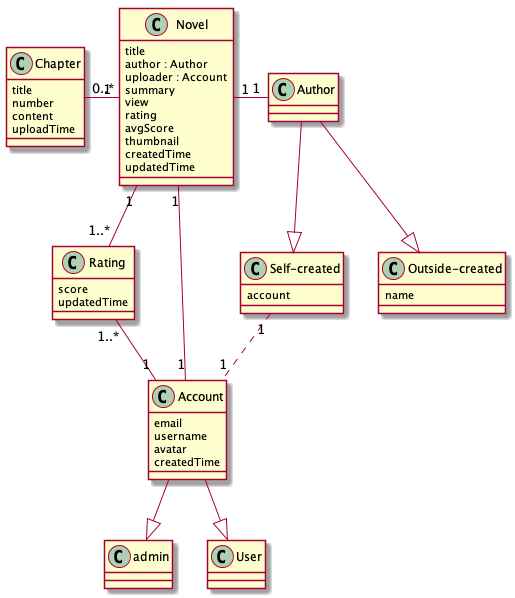

The diagram above was rendered by PlantUML. Its source (embedded in the PNG):
@startuml class

class "Novel" as n {
    title
    author : Author
    uploader : Account
    summary
    view
    rating
    avgScore
    thumbnail
    createdTime
    updatedTime
}

class "Rating" as r {
    score
    updatedTime
}
class "Author" as a{
}

class "Self-created" as sc {
    account
}

class "Outside-created" as oc {
    name
}

class "Chapter" as c {
    title
    number
    content
    uploadTime
}

class "Account" as u {
    email
    username
    avatar
    createdTime
}

class "admin" as ua {
}

class "User" as uu {
}

a --|> sc
a --|> oc
sc "1" .. "1" u
u --|> uu
u --|> ua
n "1"-left--"0..*" c
n "1"--"1" u
n "1"-right-"1" a
r "1..*"-left-"1" n
r "1..*"--"1" u
@enduml